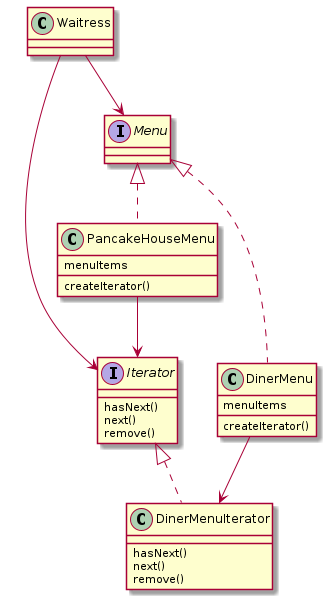

The diagram above was rendered by PlantUML. Its source (embedded in the PNG):
@startuml
interface Iterator {
    hasNext()
    next()
    remove()
}

class DinerMenuIterator implements Iterator {
    hasNext()
    next()
    remove()
}

class DinerMenu implements Menu {
    menuItems
    createIterator()
}

class PancakeHouseMenu implements Menu {
    menuItems
    createIterator()
}

DinerMenu --> DinerMenuIterator
PancakeHouseMenu --> Iterator

Waitress --> Menu
Waitress --> Iterator
@enduml